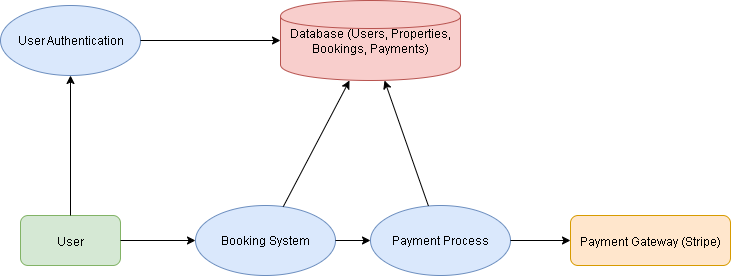

The diagram above was exported from draw.io. Its source (the exported page's mxGraphModel, read from the mxfile embedded in the PNG):
<mxGraphModel dx="816" dy="555" grid="1" gridSize="10" guides="1" tooltips="1" connect="1" arrows="1" fold="1" page="1" pageScale="1" pageWidth="850" pageHeight="1100" math="0" shadow="0">
  <root>
    <mxCell id="0" />
    <mxCell id="1" parent="0" />
    <mxCell id="ZnYBaxnf_w7pJ2Cnyw_A-14" value="User" style="rounded=1;fillColor=#d5e8d4;strokeColor=#82b366;" vertex="1" parent="1">
      <mxGeometry x="110" y="230" width="100" height="50" as="geometry" />
    </mxCell>
    <mxCell id="ZnYBaxnf_w7pJ2Cnyw_A-15" value="Payment Gateway (Stripe)" style="rounded=1;fillColor=#ffe6cc;strokeColor=#d79b00;" vertex="1" parent="1">
      <mxGeometry x="660" y="230" width="160" height="50" as="geometry" />
    </mxCell>
    <mxCell id="ZnYBaxnf_w7pJ2Cnyw_A-16" value="User Authentication" style="ellipse;whiteSpace=wrap;html=1;fillColor=#dae8fc;strokeColor=#6c8ebf;" vertex="1" parent="1">
      <mxGeometry x="90" y="20" width="140" height="70" as="geometry" />
    </mxCell>
    <mxCell id="ZnYBaxnf_w7pJ2Cnyw_A-17" value="Booking System" style="ellipse;whiteSpace=wrap;html=1;fillColor=#dae8fc;strokeColor=#6c8ebf;" vertex="1" parent="1">
      <mxGeometry x="285" y="220" width="140" height="70" as="geometry" />
    </mxCell>
    <mxCell id="ZnYBaxnf_w7pJ2Cnyw_A-18" value="Payment Process" style="ellipse;whiteSpace=wrap;html=1;fillColor=#dae8fc;strokeColor=#6c8ebf;" vertex="1" parent="1">
      <mxGeometry x="460" y="220" width="140" height="70" as="geometry" />
    </mxCell>
    <mxCell id="ZnYBaxnf_w7pJ2Cnyw_A-19" value="Database (Users, Properties, Bookings, Payments)" style="shape=cylinder;whiteSpace=wrap;html=1;fillColor=#f8cecc;strokeColor=#b85450;" vertex="1" parent="1">
      <mxGeometry x="370" y="15" width="180" height="80" as="geometry" />
    </mxCell>
    <mxCell id="ZnYBaxnf_w7pJ2Cnyw_A-20" style="endArrow=classic;html=1;" edge="1" parent="1" source="ZnYBaxnf_w7pJ2Cnyw_A-14" target="ZnYBaxnf_w7pJ2Cnyw_A-16">
      <mxGeometry relative="1" as="geometry" />
    </mxCell>
    <mxCell id="ZnYBaxnf_w7pJ2Cnyw_A-21" style="endArrow=classic;html=1;" edge="1" parent="1" source="ZnYBaxnf_w7pJ2Cnyw_A-14" target="ZnYBaxnf_w7pJ2Cnyw_A-17">
      <mxGeometry relative="1" as="geometry" />
    </mxCell>
    <mxCell id="ZnYBaxnf_w7pJ2Cnyw_A-22" style="endArrow=classic;html=1;" edge="1" parent="1" source="ZnYBaxnf_w7pJ2Cnyw_A-17" target="ZnYBaxnf_w7pJ2Cnyw_A-18">
      <mxGeometry relative="1" as="geometry" />
    </mxCell>
    <mxCell id="ZnYBaxnf_w7pJ2Cnyw_A-23" style="endArrow=classic;html=1;" edge="1" parent="1" source="ZnYBaxnf_w7pJ2Cnyw_A-18" target="ZnYBaxnf_w7pJ2Cnyw_A-15">
      <mxGeometry relative="1" as="geometry" />
    </mxCell>
    <mxCell id="ZnYBaxnf_w7pJ2Cnyw_A-24" style="endArrow=classic;html=1;" edge="1" parent="1" source="ZnYBaxnf_w7pJ2Cnyw_A-16" target="ZnYBaxnf_w7pJ2Cnyw_A-19">
      <mxGeometry relative="1" as="geometry" />
    </mxCell>
    <mxCell id="ZnYBaxnf_w7pJ2Cnyw_A-25" style="endArrow=classic;html=1;" edge="1" parent="1" source="ZnYBaxnf_w7pJ2Cnyw_A-17" target="ZnYBaxnf_w7pJ2Cnyw_A-19">
      <mxGeometry relative="1" as="geometry" />
    </mxCell>
    <mxCell id="ZnYBaxnf_w7pJ2Cnyw_A-26" style="endArrow=classic;html=1;" edge="1" parent="1" source="ZnYBaxnf_w7pJ2Cnyw_A-18" target="ZnYBaxnf_w7pJ2Cnyw_A-19">
      <mxGeometry relative="1" as="geometry" />
    </mxCell>
  </root>
</mxGraphModel>